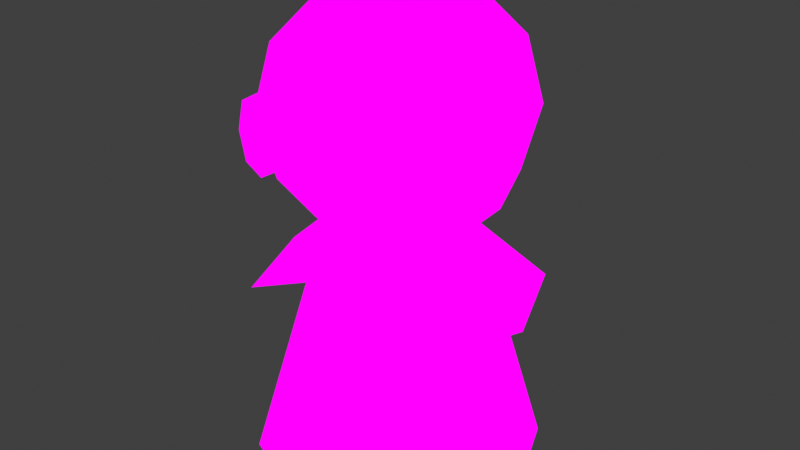 # Source: Zombie.blend  (saved by Blender 4.3.32; exported with 4.5.12 LTS)
import bpy
from mathutils import Matrix  # noqa: F401  (used for matrix-valued properties, if any)

bpy.ops.wm.read_factory_settings(use_empty=True)
scene = bpy.context.scene
scene.name = 'Scene'

# ---- images (referenced by path relative to the original .blend; pixels are not part of the script)
import os
ASSET_DIR = os.environ.get("B2B_ASSET_DIR", "")  # directory of the original .blend (textures are referenced by path, not embedded)
HERE = os.path.dirname(os.path.abspath(__file__))  # packed textures are extracted next to this script under _unpacked/

def load_image(name, relpath, width, height, colorspace="sRGB"):
    """Load a texture the original file referenced (path relative to the .blend, or extracted next to this script)."""
    p = next((c for c in (os.path.join(HERE, relpath), os.path.join(ASSET_DIR, relpath)) if relpath and os.path.exists(c)), "")
    if p:
        img = bpy.data.images.load(p, check_existing=True)
        img.name = name
    else:  # same state as the original file: an image datablock whose file is absent (Cycles renders it pink)
        img = bpy.data.images.new(name, width, height)
        img.source = "FILE"
        img.filepath = "//" + (relpath or name)
    img.colorspace_settings.name = colorspace
    return img
img_mt_zombie_tex_png = load_image('MT_Zombie_Tex.png', 'Textures/MT_Zombie_Tex.png', 1024, 1024, 'sRGB')

# ---- materials (node trees are filled in below, after node groups)
mat_material_003 = bpy.data.materials.new('Material.003')

# ---- material node trees
mat_material_003.use_nodes = True; mat_material_003.node_tree.nodes.clear()
_N = mat_material_003.node_tree.nodes; _L = mat_material_003.node_tree.links
n0 = _N.new('ShaderNodeOutputMaterial'); n0.name = 'Material Output'; n0.location = (300, 300)
n1 = _N.new('ShaderNodeEmission'); n1.name = 'Emission'; n1.location = (10, 300)
n2 = _N.new('ShaderNodeTexImage'); n2.name = 'Image Texture'; n2.location = (-280, 280)
n2.image = img_mt_zombie_tex_png
_L.new(n1.outputs[0], n0.inputs[0])
_L.new(n2.outputs[0], n1.inputs[0])
n0.is_active_output = True

# ---- world
world_world = bpy.data.worlds.new('World'); scene.world = world_world
world_world.use_nodes = True; world_world.node_tree.nodes.clear()
_N = world_world.node_tree.nodes; _L = world_world.node_tree.links
n0 = _N.new('ShaderNodeOutputWorld'); n0.name = 'World Output'; n0.location = (300, 300)
n1 = _N.new('ShaderNodeBackground'); n1.name = 'Background'; n1.location = (10, 300)
n1.inputs[0].default_value = (0.05088, 0.05088, 0.05088, 1.0)
_L.new(n1.outputs[0], n0.inputs[0])
n0.is_active_output = True
world_world.color = (0.05088, 0.05088, 0.05088)
world_world.use_sun_shadow = False
world_world.sun_shadow_jitter_overblur = 0.0

# ---- meshes
me_sphere_003 = bpy.data.meshes.new('Sphere.003')
me_sphere_003.from_pydata([(0.1073, 0.1073, 0.5304), (0.1518, 0.0, 0.5304), (0.1073, -0.1073, 0.5304), (-2.229e-08, -0.1518, 0.5304), (-0.1073, -0.1073, 0.5304), (-0.1518, 0.0, 0.5304), (-0.1073, 0.1073, 0.5304), (-2.229e-08, 0.1518, 0.5304), (0.2151, 0.2151, 0.009134), (0.3041, 3.466e-10, 0.009134), (0.2151, -0.2151, 0.009134), (-1.484e-07, -0.3041, 0.009134), (-0.2151, -0.2151, 0.009134), (-0.3041, 3.466e-10, 0.009134), (-0.2151, 0.2151, 0.009134), (-1.484e-07, 0.3041, 0.009134), (-0.1338, -0.226, 0.7148), (-0.06011, -0.226, 0.7148), (-0.1338, -0.226, 0.8316), (-0.06011, -0.226, 0.8316), (-0.1472, -0.226, 0.7732), (-0.09693, -0.226, 0.6935), (-0.04669, -0.226, 0.7732), (-0.09693, -0.226, 0.8528), (-0.09693, -0.226, 0.7732), (-0.09693, -0.2693, 0.8528), (-0.06011, -0.2693, 0.8316), (-0.04669, -0.2693, 0.7732), (-0.06011, -0.2693, 0.7148), (-0.09693, -0.2693, 0.6935), (-0.1338, -0.2693, 0.7148), (-0.1472, -0.2693, 0.7732), (-0.1338, -0.2693, 0.8316), (-0.09693, -0.2693, 0.7732), (0.1338, -0.226, 0.7148), (0.06011, -0.226, 0.7148), (0.1338, -0.226, 0.8316), (0.06011, -0.226, 0.8316), (0.1472, -0.226, 0.7732), (0.09693, -0.226, 0.6935), (0.04669, -0.226, 0.7732), (0.09693, -0.226, 0.8528), (0.09693, -0.226, 0.7732), (0.09693, -0.2693, 0.8528), (0.06011, -0.2693, 0.8316), (0.04669, -0.2693, 0.7732), (0.06011, -0.2693, 0.7148), (0.09693, -0.2693, 0.6935), (0.1338, -0.2693, 0.7148), (0.1472, -0.2693, 0.7732), (0.1338, -0.2693, 0.8316), (0.09693, -0.2693, 0.7732), (0.09589, 0.09589, 1.005), (0.1661, 0.1661, 0.9058), (0.1918, 0.1918, 0.7702), (0.1661, 0.1661, 0.6346), (0.09589, 0.09589, 0.5353), (0.1356, 0.0, 1.005), (0.2349, 0.0, 0.9058), (0.2712, 0.0, 0.7702), (0.2349, 0.0, 0.6346), (0.1356, 0.0, 0.5353), (0.09589, -0.09589, 1.005), (0.1661, -0.1661, 0.9058), (0.1918, -0.1918, 0.7702), (0.1661, -0.1661, 0.6346), (0.09589, -0.09589, 0.5353), (0.0, -0.1356, 1.005), (0.0, -0.2349, 0.9058), (0.0, -0.2712, 0.7702), (0.0, -0.2349, 0.6346), (0.0, -0.1356, 0.5353), (0.0, 0.0, 1.041), (-0.09589, -0.09589, 1.005), (-0.1661, -0.1661, 0.9058), (-0.1918, -0.1918, 0.7702), (-0.1661, -0.1661, 0.6346), (-0.09589, -0.09589, 0.5353), (0.0, 0.0, 0.499), (-0.1356, 0.0, 1.005), (-0.2349, 0.0, 0.9058), (-0.2712, 0.0, 0.7702), (-0.2349, 0.0, 0.6346), (-0.1356, 0.0, 0.5353), (-0.09589, 0.09589, 1.005), (-0.1661, 0.1661, 0.9058), (-0.1918, 0.1918, 0.7702), (-0.1661, 0.1661, 0.6346), (-0.09589, 0.09589, 0.5353), (0.0, 0.1356, 1.005), (0.0, 0.2349, 0.9058), (0.0, 0.2712, 0.7702), (0.0, 0.2349, 0.6346), (0.0, 0.1356, 0.5353), (0.2104, 0.2104, 0.3992), (0.2976, 0.0, 0.3992), (0.2104, -0.2104, 0.3992), (-0.2104, -0.2104, 0.3992), (-0.2976, 0.0, 0.3992), (-0.2104, 0.2104, 0.3992), (-1.342e-07, 0.2976, 0.3992), (-1.518e-08, 1.914e-09, 0.5179), (-1.797e-07, 0.04251, 0.3992)], [], [(4, 12, 11, 3), (2, 10, 9, 1), (7, 15, 14, 6), (5, 13, 12, 4), (3, 11, 10, 2), (1, 9, 8, 0), (0, 8, 15, 7), (6, 14, 13, 5), (2, 96, 95, 1), (1, 95, 94, 0), (0, 94, 100, 7), (7, 100, 99, 6), (6, 99, 98, 5), (98, 97, 4, 5), (16, 20, 24, 21), (21, 24, 22, 17), (24, 23, 19, 22), (20, 18, 23, 24), (20, 16, 30, 31), (21, 17, 28, 29), (22, 19, 26, 27), (23, 18, 32, 25), (31, 33, 25, 32), (33, 27, 26, 25), (29, 28, 27, 33), (30, 29, 33, 31), (19, 23, 25, 26), (17, 22, 27, 28), (16, 21, 29, 30), (18, 20, 31, 32), (34, 39, 42, 38), (39, 35, 40, 42), (42, 40, 37, 41), (38, 42, 41, 36), (38, 49, 48, 34), (39, 47, 46, 35), (40, 45, 44, 37), (41, 43, 50, 36), (49, 50, 43, 51), (51, 43, 44, 45), (47, 51, 45, 46), (48, 49, 51, 47), (37, 44, 43, 41), (35, 46, 45, 40), (34, 48, 47, 39), (36, 50, 49, 38), (91, 90, 53, 54), (89, 72, 52), (78, 93, 56), (92, 91, 54, 55), (90, 89, 52, 53), (93, 92, 55, 56), (78, 56, 61), (55, 54, 59, 60), (53, 52, 57, 58), (56, 55, 60, 61), (54, 53, 58, 59), (52, 72, 57), (78, 61, 66), (60, 59, 64, 65), (58, 57, 62, 63), (61, 60, 65, 66), (59, 58, 63, 64), (57, 72, 62), (65, 64, 69, 70), (63, 62, 67, 68), (66, 65, 70, 71), (64, 63, 68, 69), (62, 72, 67), (78, 66, 71), (68, 67, 73, 74), (71, 70, 76, 77), (69, 68, 74, 75), (67, 72, 73), (78, 71, 77), (70, 69, 75, 76), (77, 76, 82, 83), (75, 74, 80, 81), (73, 72, 79), (78, 77, 83), (76, 75, 81, 82), (74, 73, 79, 80), (83, 82, 87, 88), (81, 80, 85, 86), (79, 72, 84), (78, 83, 88), (82, 81, 86, 87), (80, 79, 84, 85), (88, 87, 92, 93), (86, 85, 90, 91), (84, 72, 89), (78, 88, 93), (87, 86, 91, 92), (85, 84, 89, 90), (7, 6, 101), (5, 4, 101), (3, 2, 101), (1, 0, 101), (0, 7, 101), (6, 5, 101), (4, 3, 101), (2, 1, 101), (95, 96, 102), (99, 100, 102), (97, 98, 102), (94, 95, 102), (100, 94, 102), (98, 99, 102), (96, 2, 102), (97, 102, 4)])
me_sphere_003.polygons.foreach_set('use_smooth', [True] * 110)
_uv = me_sphere_003.uv_layers.new(name='UVMap')
_uv.uv.foreach_set('vector', [0.368, 0.5428, 0.06313, 0.6949, 0.01209, 0.5452, 0.3341, 0.4812, 0.337, 0.4096, 0.0001211, 0.4013, 0.01914, 0.2581, 0.3465, 0.3381, 0.5202, 0.695, 0.3681, 0.9999, 0.2452, 0.921, 0.4589, 0.6557, 0.4073, 0.6041, 0.142, 0.8178, 0.06313, 0.6949, 0.368, 0.5428, 0.3341, 0.4812, 0.01209, 0.5452, 0.0001211, 0.4013, 0.337, 0.4096, 0.3465, 0.3381, 0.01914, 0.2581, 0.06828, 0.1223, 0.371, 0.2703, 0.371, 0.2703, 0.06828, 0.1223, 0.1453, 0.0001212, 0.4094, 0.2093, 0.4589, 0.6557, 0.2452, 0.921, 0.142, 0.8178, 0.4073, 0.6041, 0.6495, 0.1693, 0.6745, 0.2895, 0.5324, 0.2776, 0.577, 0.1633, 0.577, 0.1633, 0.5324, 0.2776, 0.4198, 0.1902, 0.5196, 0.1187, 0.5196, 0.1187, 0.4198, 0.1902, 0.3731, 0.05554, 0.4958, 0.04996, 0.677, 0.1726, 0.5915, 0.08452, 0.7179, 0.01847, 0.7415, 0.139, 0.7415, 0.139, 0.7179, 0.01847, 0.8598, 0.03198, 0.8139, 0.1458, 0.8598, 0.03198, 0.9714, 0.1207, 0.8708, 0.1911, 0.8139, 0.1458, 0.03694, 0.8349, 0.02336, 0.894, 0.07422, 0.894, 0.07422, 0.8133, 0.07422, 0.8133, 0.07422, 0.894, 0.1251, 0.894, 0.1115, 0.8349, 0.07422, 0.894, 0.07422, 0.9746, 0.1115, 0.9531, 0.1251, 0.894, 0.02336, 0.894, 0.03694, 0.9531, 0.07422, 0.9746, 0.07422, 0.894, 0.02336, 0.894, 0.03694, 0.8349, 0.03694, 0.8349, 0.02336, 0.894, 0.07422, 0.8133, 0.1115, 0.8349, 0.1115, 0.8349, 0.07422, 0.8133, 0.1251, 0.894, 0.1115, 0.9531, 0.1115, 0.9531, 0.1251, 0.894, 0.07422, 0.9746, 0.03694, 0.9531, 0.03694, 0.9531, 0.07422, 0.9746, 0.02336, 0.894, 0.07422, 0.894, 0.07422, 0.9746, 0.03694, 0.9531, 0.07422, 0.894, 0.1251, 0.894, 0.1115, 0.9531, 0.07422, 0.9746, 0.07422, 0.8133, 0.1115, 0.8349, 0.1251, 0.894, 0.07422, 0.894, 0.03694, 0.8349, 0.07422, 0.8133, 0.07422, 0.894, 0.02336, 0.894, 0.1115, 0.9531, 0.07422, 0.9746, 0.07422, 0.9746, 0.1115, 0.9531, 0.1115, 0.8349, 0.1251, 0.894, 0.1251, 0.894, 0.1115, 0.8349, 0.03694, 0.8349, 0.07422, 0.8133, 0.07422, 0.8133, 0.03694, 0.8349, 0.03694, 0.9531, 0.02336, 0.894, 0.02336, 0.894, 0.03694, 0.9531, 0.03694, 0.8349, 0.07422, 0.8133, 0.07422, 0.894, 0.02336, 0.894, 0.07422, 0.8133, 0.1115, 0.8349, 0.1251, 0.894, 0.07422, 0.894, 0.07422, 0.894, 0.1251, 0.894, 0.1115, 0.9531, 0.07422, 0.9746, 0.02336, 0.894, 0.07422, 0.894, 0.07422, 0.9746, 0.03694, 0.9531, 0.02336, 0.894, 0.02336, 0.894, 0.03694, 0.8349, 0.03694, 0.8349, 0.07422, 0.8133, 0.07422, 0.8133, 0.1115, 0.8349, 0.1115, 0.8349, 0.1251, 0.894, 0.1251, 0.894, 0.1115, 0.9531, 0.1115, 0.9531, 0.07422, 0.9746, 0.07422, 0.9746, 0.03694, 0.9531, 0.03694, 0.9531, 0.02336, 0.894, 0.03694, 0.9531, 0.07422, 0.9746, 0.07422, 0.894, 0.07422, 0.894, 0.07422, 0.9746, 0.1115, 0.9531, 0.1251, 0.894, 0.07422, 0.8133, 0.07422, 0.894, 0.1251, 0.894, 0.1115, 0.8349, 0.03694, 0.8349, 0.02336, 0.894, 0.07422, 0.894, 0.07422, 0.8133, 0.1115, 0.9531, 0.1115, 0.9531, 0.07422, 0.9746, 0.07422, 0.9746, 0.1115, 0.8349, 0.1115, 0.8349, 0.1251, 0.894, 0.1251, 0.894, 0.03694, 0.8349, 0.03694, 0.8349, 0.07422, 0.8133, 0.07422, 0.8133, 0.03694, 0.9531, 0.03694, 0.9531, 0.02336, 0.894, 0.02336, 0.894, 0.7988, 0.977, 0.6357, 0.9472, 0.7108, 0.7951, 0.7781, 0.8063, 0.5554, 0.8015, 0.578, 0.6331, 0.6402, 0.7527, 0.9517, 0.6235, 0.9772, 0.7736, 0.8983, 0.7394, 0.9282, 0.9022, 0.7988, 0.977, 0.7781, 0.8063, 0.8424, 0.789, 0.6357, 0.9472, 0.5554, 0.8015, 0.6402, 0.7527, 0.7108, 0.7951, 0.9772, 0.7736, 0.9282, 0.9022, 0.8424, 0.789, 0.8983, 0.7394, 0.9517, 0.6235, 0.8983, 0.7394, 0.8635, 0.6989, 0.8424, 0.789, 0.7781, 0.8063, 0.772, 0.7277, 0.815, 0.7214, 0.7108, 0.7951, 0.6402, 0.7527, 0.6768, 0.7056, 0.728, 0.724, 0.8983, 0.7394, 0.8424, 0.789, 0.815, 0.7214, 0.8635, 0.6989, 0.7781, 0.8063, 0.7108, 0.7951, 0.728, 0.724, 0.772, 0.7277, 0.6402, 0.7527, 0.578, 0.6331, 0.6768, 0.7056, 0.9517, 0.6235, 0.8635, 0.6989, 0.8485, 0.6616, 0.815, 0.7214, 0.772, 0.7277, 0.7691, 0.6729, 0.8036, 0.6708, 0.728, 0.724, 0.6768, 0.7056, 0.6888, 0.6663, 0.7349, 0.6718, 0.8635, 0.6989, 0.815, 0.7214, 0.8036, 0.6708, 0.8485, 0.6616, 0.772, 0.7277, 0.728, 0.724, 0.7349, 0.6718, 0.7691, 0.6729, 0.6768, 0.7056, 0.578, 0.6331, 0.6888, 0.6663, 0.8036, 0.6708, 0.7691, 0.6729, 0.7684, 0.627, 0.8001, 0.6271, 0.7349, 0.6718, 0.6888, 0.6663, 0.6931, 0.6299, 0.7359, 0.628, 0.8485, 0.6616, 0.8036, 0.6708, 0.8001, 0.6271, 0.8419, 0.6263, 0.7691, 0.6729, 0.7349, 0.6718, 0.7359, 0.628, 0.7684, 0.627, 0.6888, 0.6663, 0.578, 0.6331, 0.6931, 0.6299, 0.9517, 0.6235, 0.8485, 0.6616, 0.8419, 0.6263, 0.7359, 0.628, 0.6931, 0.6299, 0.6887, 0.5941, 0.7321, 0.5844, 0.8419, 0.6263, 0.8001, 0.6271, 0.8013, 0.5834, 0.844, 0.5907, 0.7684, 0.627, 0.7359, 0.628, 0.7321, 0.5844, 0.7664, 0.5813, 0.6931, 0.6299, 0.578, 0.6331, 0.6887, 0.5941, 0.9517, 0.6235, 0.8419, 0.6263, 0.844, 0.5907, 0.8001, 0.6271, 0.7684, 0.627, 0.7664, 0.5813, 0.8013, 0.5834, 0.844, 0.5907, 0.8013, 0.5834, 0.8087, 0.5334, 0.86, 0.5522, 0.7664, 0.5813, 0.7321, 0.5844, 0.7219, 0.533, 0.7659, 0.528, 0.6887, 0.5941, 0.578, 0.6331, 0.6734, 0.5557, 0.9517, 0.6235, 0.844, 0.5907, 0.86, 0.5522, 0.8013, 0.5834, 0.7664, 0.5813, 0.7659, 0.528, 0.8087, 0.5334, 0.7321, 0.5844, 0.6887, 0.5941, 0.6734, 0.5557, 0.7219, 0.533, 0.86, 0.5522, 0.8087, 0.5334, 0.8286, 0.4636, 0.896, 0.5075, 0.7659, 0.528, 0.7219, 0.533, 0.6986, 0.4671, 0.7623, 0.4484, 0.6734, 0.5557, 0.578, 0.6331, 0.6344, 0.5131, 0.9517, 0.6235, 0.86, 0.5522, 0.896, 0.5075, 0.8087, 0.5334, 0.7659, 0.528, 0.7623, 0.4484, 0.8286, 0.4636, 0.7219, 0.533, 0.6734, 0.5557, 0.6344, 0.5131, 0.6986, 0.4671, 0.896, 0.5075, 0.8286, 0.4636, 0.907, 0.3261, 0.9772, 0.4644, 0.7623, 0.4484, 0.6986, 0.4671, 0.6146, 0.3338, 0.7589, 0.2887, 0.6344, 0.5131, 0.578, 0.6331, 0.5515, 0.4726, 0.9517, 0.6235, 0.896, 0.5075, 0.9772, 0.4644, 0.8286, 0.4636, 0.7623, 0.4484, 0.7589, 0.2887, 0.907, 0.3261, 0.6986, 0.4671, 0.6344, 0.5131, 0.5515, 0.4726, 0.6146, 0.3338, 0.5202, 0.4378, 0.507, 0.5138, 0.4231, 0.4601, 0.4435, 0.5575, 0.368, 0.5428, 0.4231, 0.4601, 0.3341, 0.4812, 0.337, 0.4096, 0.4231, 0.4601, 0.3989, 0.3633, 0.4752, 0.3751, 0.4231, 0.4601, 0.4752, 0.3751, 0.5202, 0.4378, 0.4231, 0.4601, 0.507, 0.5138, 0.4435, 0.5575, 0.4231, 0.4601, 0.368, 0.5428, 0.3341, 0.4812, 0.4231, 0.4601, 0.337, 0.4096, 0.3989, 0.3633, 0.4231, 0.4601, 0.5324, 0.2776, 0.6745, 0.2895, 0.5324, 0.2776, 0.7179, 0.01847, 0.5915, 0.08452, 0.7179, 0.01847, 0.9714, 0.1207, 0.8598, 0.03198, 0.9714, 0.1207, 0.4198, 0.1902, 0.5324, 0.2776, 0.4198, 0.1902, 0.3731, 0.05554, 0.4198, 0.1902, 0.3731, 0.05554, 0.8598, 0.03198, 0.7179, 0.01847, 0.8598, 0.03198, 0.6745, 0.2895, 0.6495, 0.1693, 0.5324, 0.2776, 0.9714, 0.1207, 0.9714, 0.1207, 0.8708, 0.1911])
me_sphere_003.materials.append(mat_material_003)
me_sphere_003.use_paint_bone_selection = False
me_sphere_003.use_paint_mask = True
me_sphere_003.update()
arm_armature = bpy.data.armatures.new('Armature')  # bones are not reproduced

# ---- objects
ob_zombie_mesh = bpy.data.objects.new('Zombie_Mesh', me_sphere_003)
ob_zombie_armature = bpy.data.objects.new('Zombie_Armature', arm_armature)

# ---- transforms, parenting, visibility, modifiers, constraints
ob_zombie_mesh.parent = ob_zombie_armature
ob_zombie_mesh.location = (0.0, 0.0, 0.0)
_vg = ob_zombie_mesh.vertex_groups.new(name='Root')
_vg.add([0, 1, 2, 3, 4, 5, 6, 7, 8, 9, 10, 11, 12, 13, 14, 15, 16, 17, 18, 19, 20, 21, 22, 23, 24, 25, 26, 27, 28, 29, 30, 31, 32, 33, 34, 35, 36, 37, 38, 39, 40, 41, 42, 43, 44, 45, 46, 47, 48, 49, 50, 51, 52, 53, 54, 55, 56, 57, 58, 59, 60, 61, 62, 63, 64, 65, 66, 67, 68, 69, 70, 71, 72, 73, 74, 75, 76, 77, 78, 79, 80, 81, 82, 83, 84, 85, 86, 87, 88, 89, 90, 91, 92, 93, 94, 95, 96, 97, 98, 99, 100, 101, 102], 1.0, 'REPLACE')
_m = ob_zombie_mesh.modifiers.new('Armature', 'ARMATURE')
_m.object = ob_zombie_armature
ob_zombie_armature.location = (0.0, 0.0, 0.0)
ob_zombie_armature.display_type = 'WIRE'
ob_zombie_armature.show_in_front = True

# ---- collection membership
scene.collection.objects.link(ob_zombie_mesh)
scene.collection.objects.link(ob_zombie_armature)

# ---- scene / render settings (as saved in the file)
scene.frame_start = 1; scene.frame_end = 250; scene.frame_set(1)
scene.render.engine = 'BLENDER_EEVEE_NEXT'
scene.view_settings.view_transform = 'Standard'
bpy.context.view_layer.update()

# ---- added for rendering (the .blend has no active camera): camera
cam_auto = bpy.data.cameras.new('AutoCamera')
cam_auto.lens = 50.0
cam_auto.sensor_width = 36.0
cam_auto.clip_end = 1000.0
ob_auto_camera = bpy.data.objects.new('AutoCamera', cam_auto)
scene.collection.objects.link(ob_auto_camera)
ob_auto_camera.location = (1.24323, -1.49187, 1.51985)
ob_auto_camera.rotation_euler = (1.09748, -7.21219e-08, 0.694738)
scene.camera = ob_auto_camera
bpy.context.view_layer.update()
